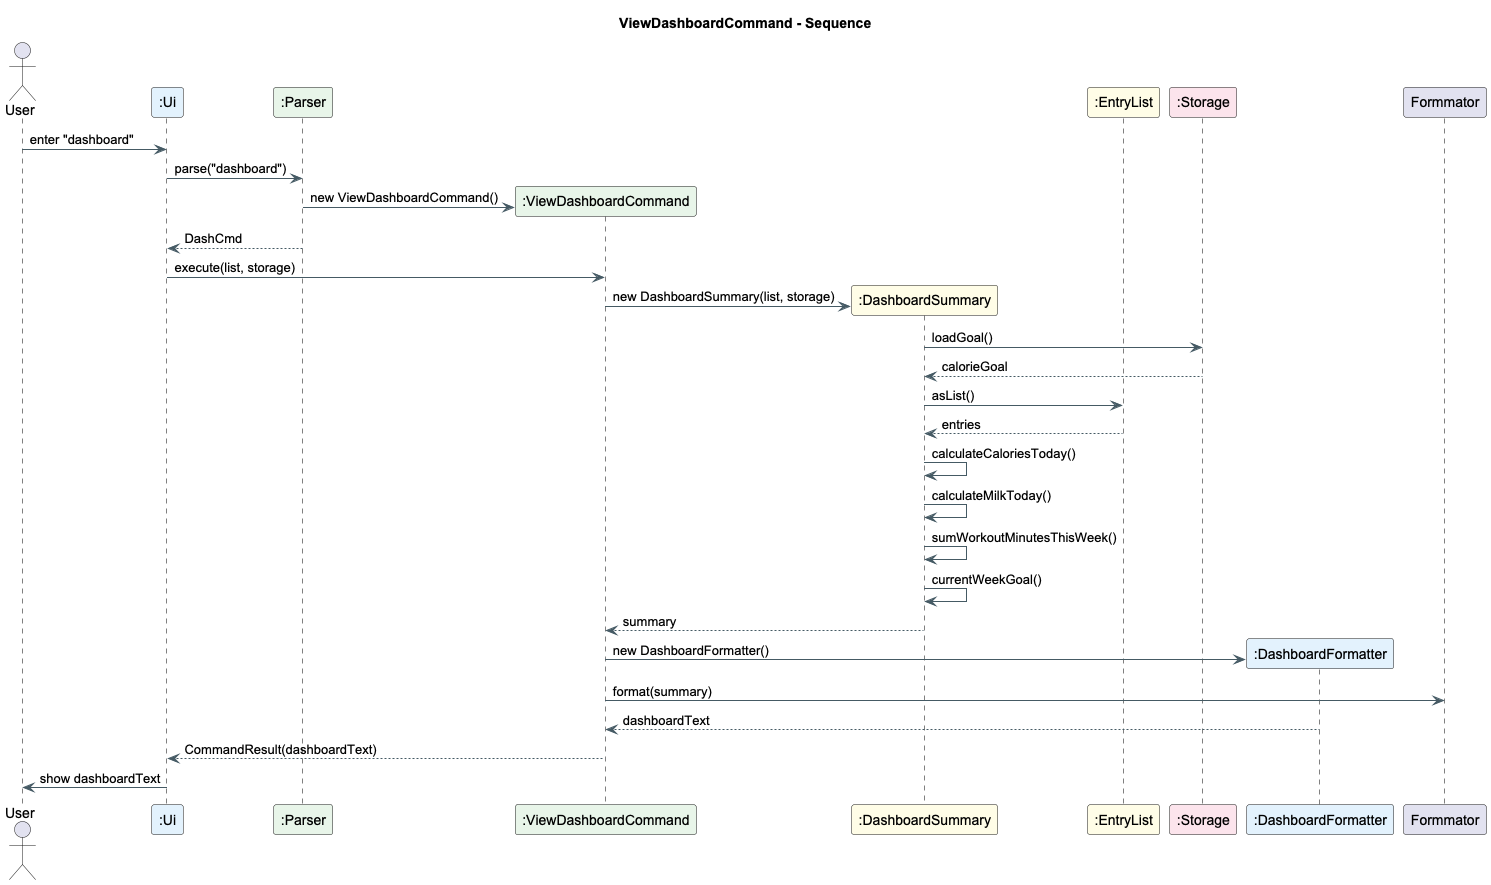

The diagram above was rendered by PlantUML. Its source (embedded in the PNG):
@startuml
title ViewDashboardCommand - Sequence

skinparam shadowing false
skinparam defaultFontName Arial
skinparam sequence {
  LifeLineBorderColor black
  BoxBorderColor #90A4AE
  BoxBackgroundColor #F5F7FA
  ArrowColor #455A64
  ArrowThickness 1
}

!define UI #E3F2FD
!define LOGIC #E8F5E9
!define MODEL #FFFDE7
!define STOR #FCE4EC

actor User
participant ":Ui" as Ui UI
participant ":Parser" as Parser LOGIC
participant ":ViewDashboardCommand" as DashCmd LOGIC
participant ":DashboardSummary" as Summary MODEL
participant ":EntryList" as List MODEL
participant ":Storage" as Storage STOR
participant ":DashboardFormatter" as Formatter UI

User -> Ui : enter "dashboard"
Ui -> Parser : parse("dashboard")
create DashCmd
Parser -> DashCmd : new ViewDashboardCommand()
Parser --> Ui : DashCmd
Ui -> DashCmd : execute(list, storage)

create Summary
DashCmd -> Summary : new DashboardSummary(list, storage)
Summary -> Storage : loadGoal()
Storage --> Summary : calorieGoal
Summary -> List : asList()
List --> Summary : entries
Summary -> Summary : calculateCaloriesToday()
Summary -> Summary : calculateMilkToday()
Summary -> Summary : sumWorkoutMinutesThisWeek()
Summary -> Summary : currentWeekGoal()
Summary --> DashCmd : summary

create Formatter
DashCmd -> Formatter : new DashboardFormatter()
DashCmd -> Formmator : format(summary)
Formatter --> DashCmd : dashboardText

DashCmd --> Ui : CommandResult(dashboardText)
Ui -> User : show dashboardText
@enduml